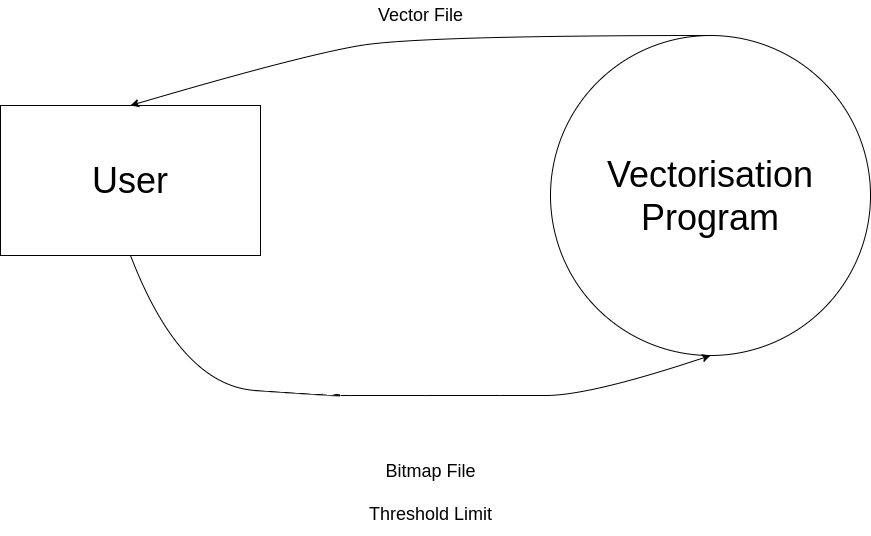

The diagram above was exported from draw.io. Its source (the exported page's mxGraphModel, read from the mxfile embedded in the PNG):
<mxGraphModel dx="1922" dy="1743" grid="1" gridSize="10" guides="1" tooltips="1" connect="1" arrows="1" fold="1" page="1" pageScale="1" pageWidth="827" pageHeight="1169" math="0" shadow="0">
  <root>
    <mxCell id="0" />
    <mxCell id="1" parent="0" />
    <mxCell id="JhD7g68_2YzdlKlJ37DP-1" value="&lt;font style=&quot;font-size: 36px&quot;&gt;Vectorisation&lt;br&gt;Program&lt;br&gt;&lt;/font&gt;" style="ellipse;whiteSpace=wrap;html=1;aspect=fixed;" vertex="1" parent="1">
      <mxGeometry x="450" y="30" width="320" height="320" as="geometry" />
    </mxCell>
    <mxCell id="JhD7g68_2YzdlKlJ37DP-2" value="User" style="rounded=0;whiteSpace=wrap;html=1;fontSize=36;" vertex="1" parent="1">
      <mxGeometry x="-100" y="100" width="260" height="150" as="geometry" />
    </mxCell>
    <mxCell id="JhD7g68_2YzdlKlJ37DP-4" value="" style="curved=1;endArrow=classic;html=1;rounded=0;fontSize=36;exitX=0.5;exitY=0;exitDx=0;exitDy=0;entryX=0.5;entryY=0;entryDx=0;entryDy=0;" edge="1" parent="1" source="JhD7g68_2YzdlKlJ37DP-1" target="JhD7g68_2YzdlKlJ37DP-2">
      <mxGeometry width="50" height="50" relative="1" as="geometry">
        <mxPoint x="280" y="110" as="sourcePoint" />
        <mxPoint x="330" y="60" as="targetPoint" />
        <Array as="points">
          <mxPoint x="320" y="30" />
          <mxPoint x="200" y="50" />
        </Array>
      </mxGeometry>
    </mxCell>
    <mxCell id="JhD7g68_2YzdlKlJ37DP-5" value="" style="curved=1;endArrow=classic;html=1;rounded=0;fontSize=36;exitX=0.5;exitY=1;exitDx=0;exitDy=0;entryX=0.5;entryY=1;entryDx=0;entryDy=0;" edge="1" parent="1" source="JhD7g68_2YzdlKlJ37DP-2" target="JhD7g68_2YzdlKlJ37DP-1">
      <mxGeometry width="50" height="50" relative="1" as="geometry">
        <mxPoint x="390" y="270" as="sourcePoint" />
        <mxPoint x="440" y="220" as="targetPoint" />
        <Array as="points">
          <mxPoint x="80" y="380" />
          <mxPoint x="230" y="390" />
          <mxPoint x="250" y="390" />
          <mxPoint x="400" y="390" />
          <mxPoint x="490" y="390" />
        </Array>
      </mxGeometry>
    </mxCell>
    <mxCell id="JhD7g68_2YzdlKlJ37DP-6" value="&lt;font style=&quot;font-size: 18px&quot;&gt;Bitmap File&lt;br&gt;Threshold Limit&lt;br&gt;&lt;/font&gt;" style="text;html=1;align=center;verticalAlign=middle;resizable=0;points=[];autosize=1;strokeColor=none;fillColor=none;fontSize=36;" vertex="1" parent="1">
      <mxGeometry x="260" y="430" width="140" height="100" as="geometry" />
    </mxCell>
    <mxCell id="JhD7g68_2YzdlKlJ37DP-7" value="Vector File" style="text;html=1;align=center;verticalAlign=middle;resizable=0;points=[];autosize=1;strokeColor=none;fillColor=none;fontSize=18;" vertex="1" parent="1">
      <mxGeometry x="270" y="-5" width="100" height="30" as="geometry" />
    </mxCell>
  </root>
</mxGraphModel>